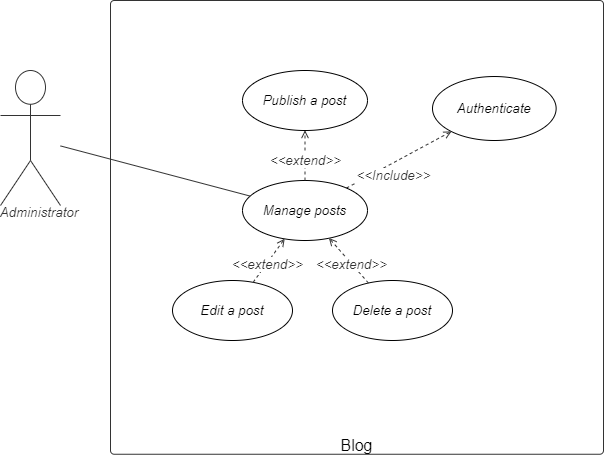

The diagram above was exported from draw.io. Its source (the exported page's mxGraphModel, read from the mxfile embedded in the PNG):
<mxGraphModel dx="1182" dy="675" grid="1" gridSize="10" guides="1" tooltips="1" connect="1" arrows="1" fold="1" page="1" pageScale="1" pageWidth="827" pageHeight="1169" math="0" shadow="0">
  <root>
    <mxCell id="0" />
    <mxCell id="1" parent="0" />
    <UserObject label="Blog" lucidchartObjectId="taOzB8lUX4Lt" id="P74DoLenM9aMXmkGe7nE-2">
      <mxCell style="html=1;overflow=block;blockSpacing=1;whiteSpace=wrap;container=1;whiteSpace=wrap;fontSize=16;fontColor=#000000;spacing=0;verticalAlign=bottom;strokeColor=#333333;strokeOpacity=100;fillOpacity=0;rounded=1;absoluteArcSize=1;arcSize=7.5;fillColor=#000000;strokeWidth=0.8;" parent="1" vertex="1">
        <mxGeometry x="160" y="190" width="493" height="453.75" as="geometry" />
      </mxCell>
    </UserObject>
    <UserObject label="Authenticate" lucidchartObjectId="taOz-4RAsdP5" id="P74DoLenM9aMXmkGe7nE-3">
      <mxCell style="html=1;overflow=block;blockSpacing=1;whiteSpace=wrap;ellipse;whiteSpace=wrap;fontSize=13.3;fontStyle=2;align=center;spacing=0;verticalAlign=middle;strokeOpacity=100;fillOpacity=100;rounded=1;absoluteArcSize=1;arcSize=7.5;strokeWidth=0.8;" parent="P74DoLenM9aMXmkGe7nE-2" vertex="1">
        <mxGeometry x="322" y="76.02000000000001" width="123.63" height="63.98" as="geometry" />
      </mxCell>
    </UserObject>
    <UserObject label="Publish a post" lucidchartObjectId="taOzBq_1Zqh5" id="P74DoLenM9aMXmkGe7nE-4">
      <mxCell style="html=1;overflow=block;blockSpacing=1;whiteSpace=wrap;ellipse;whiteSpace=wrap;fontSize=13.3;fontStyle=2;align=center;spacing=0;verticalAlign=middle;strokeOpacity=100;fillOpacity=100;rounded=1;absoluteArcSize=1;arcSize=7.5;strokeWidth=0.8;" parent="P74DoLenM9aMXmkGe7nE-2" vertex="1">
        <mxGeometry x="132" y="70" width="125" height="60" as="geometry" />
      </mxCell>
    </UserObject>
    <UserObject label="" lucidchartObjectId="taOz8hl3QJEO" id="P74DoLenM9aMXmkGe7nE-5">
      <mxCell style="html=1;jettySize=18;whiteSpace=wrap;fontSize=13;strokeColor=#333333;strokeOpacity=100;dashed=1;fixDash=1;strokeWidth=0.8;rounded=0;startArrow=none;;endArrow=open;;" parent="P74DoLenM9aMXmkGe7nE-2" source="P74DoLenM9aMXmkGe7nE-7" target="P74DoLenM9aMXmkGe7nE-3" edge="1">
        <mxGeometry width="100" height="100" relative="1" as="geometry">
          <Array as="points" />
          <mxPoint x="327.7035656835744" y="260.26381667774604" as="sourcePoint" />
          <mxPoint x="349.5901100000001" y="171.99" as="targetPoint" />
        </mxGeometry>
      </mxCell>
    </UserObject>
    <mxCell id="P74DoLenM9aMXmkGe7nE-6" value="&amp;lt;&amp;lt;Include&amp;gt;&amp;gt;" style="text;html=1;resizable=0;labelBackgroundColor=#ffffff;align=center;verticalAlign=middle;fontStyle=2;fontColor=#333333;;fontSize=13.3;" parent="P74DoLenM9aMXmkGe7nE-5" vertex="1">
      <mxGeometry x="-0.11416327192080189" relative="1" as="geometry">
        <mxPoint y="11.759999999999991" as="offset" />
      </mxGeometry>
    </mxCell>
    <UserObject label="Manage posts" lucidchartObjectId="taOzBq_1Zqh5" id="P74DoLenM9aMXmkGe7nE-7">
      <mxCell style="html=1;overflow=block;blockSpacing=1;whiteSpace=wrap;ellipse;whiteSpace=wrap;fontSize=13.3;fontStyle=2;align=center;spacing=0;verticalAlign=middle;strokeOpacity=100;fillOpacity=100;rounded=1;absoluteArcSize=1;arcSize=7.5;strokeWidth=0.8;" parent="P74DoLenM9aMXmkGe7nE-2" vertex="1">
        <mxGeometry x="132" y="180" width="125" height="60" as="geometry" />
      </mxCell>
    </UserObject>
    <UserObject label="Delete a post" lucidchartObjectId="taOzudwsWY2X" id="P74DoLenM9aMXmkGe7nE-8">
      <mxCell style="html=1;overflow=block;blockSpacing=1;whiteSpace=wrap;ellipse;whiteSpace=wrap;fontSize=13.3;fontStyle=2;align=center;spacing=0;verticalAlign=middle;strokeOpacity=100;fillOpacity=100;rounded=1;absoluteArcSize=1;arcSize=7.5;strokeWidth=0.8;" parent="P74DoLenM9aMXmkGe7nE-2" vertex="1">
        <mxGeometry x="222" y="280" width="120" height="60" as="geometry" />
      </mxCell>
    </UserObject>
    <UserObject label="" lucidchartObjectId="taOz8hl3QJEO" id="P74DoLenM9aMXmkGe7nE-9">
      <mxCell style="html=1;jettySize=18;whiteSpace=wrap;fontSize=13;strokeColor=#333333;strokeOpacity=100;dashed=1;fixDash=1;strokeWidth=0.8;rounded=0;startArrow=none;;endArrow=open;;" parent="P74DoLenM9aMXmkGe7nE-2" source="P74DoLenM9aMXmkGe7nE-8" target="P74DoLenM9aMXmkGe7nE-7" edge="1">
        <mxGeometry width="100" height="100" relative="1" as="geometry">
          <Array as="points" />
          <mxPoint x="178.53856289278133" y="63.26665670673435" as="sourcePoint" />
          <mxPoint x="124.63665724273187" y="79.7201781124777" as="targetPoint" />
        </mxGeometry>
      </mxCell>
    </UserObject>
    <mxCell id="P74DoLenM9aMXmkGe7nE-10" value="&amp;lt;&amp;lt;extend&amp;gt;&amp;gt;" style="text;html=1;resizable=0;labelBackgroundColor=#ffffff;align=center;verticalAlign=middle;fontStyle=2;fontColor=#333333;;fontSize=13.3;" parent="P74DoLenM9aMXmkGe7nE-9" vertex="1">
      <mxGeometry x="-0.11416327192080189" relative="1" as="geometry">
        <mxPoint y="1" as="offset" />
      </mxGeometry>
    </mxCell>
    <UserObject label="Edit a post" lucidchartObjectId="taOzudwsWY2X" id="P74DoLenM9aMXmkGe7nE-11">
      <mxCell style="html=1;overflow=block;blockSpacing=1;whiteSpace=wrap;ellipse;whiteSpace=wrap;fontSize=13.3;fontStyle=2;align=center;spacing=0;verticalAlign=middle;strokeOpacity=100;fillOpacity=100;rounded=1;absoluteArcSize=1;arcSize=7.5;strokeWidth=0.8;" parent="P74DoLenM9aMXmkGe7nE-2" vertex="1">
        <mxGeometry x="62" y="280" width="120" height="60" as="geometry" />
      </mxCell>
    </UserObject>
    <UserObject label="" lucidchartObjectId="taOz8hl3QJEO" id="P74DoLenM9aMXmkGe7nE-12">
      <mxCell style="html=1;jettySize=18;whiteSpace=wrap;fontSize=13;strokeColor=#333333;strokeOpacity=100;dashed=1;fixDash=1;strokeWidth=0.8;rounded=0;startArrow=none;;endArrow=open;;" parent="P74DoLenM9aMXmkGe7nE-2" source="P74DoLenM9aMXmkGe7nE-11" target="P74DoLenM9aMXmkGe7nE-7" edge="1">
        <mxGeometry width="100" height="100" relative="1" as="geometry">
          <Array as="points" />
          <mxPoint x="188.03414974271118" y="103.1394590486002" as="sourcePoint" />
          <mxPoint x="138.4467117433187" y="47.896200035083666" as="targetPoint" />
        </mxGeometry>
      </mxCell>
    </UserObject>
    <mxCell id="P74DoLenM9aMXmkGe7nE-13" value="&amp;lt;&amp;lt;extend&amp;gt;&amp;gt;" style="text;html=1;resizable=0;labelBackgroundColor=#ffffff;align=center;verticalAlign=middle;fontStyle=2;fontColor=#333333;;fontSize=13.3;" parent="P74DoLenM9aMXmkGe7nE-12" vertex="1">
      <mxGeometry x="-0.11416327192080189" relative="1" as="geometry">
        <mxPoint y="1" as="offset" />
      </mxGeometry>
    </mxCell>
    <UserObject label="" lucidchartObjectId="taOz8hl3QJEO" id="P74DoLenM9aMXmkGe7nE-14">
      <mxCell style="html=1;jettySize=18;whiteSpace=wrap;fontSize=13;strokeColor=#333333;strokeOpacity=100;dashed=1;fixDash=1;strokeWidth=0.8;rounded=0;startArrow=none;;endArrow=open;;" parent="P74DoLenM9aMXmkGe7nE-2" source="P74DoLenM9aMXmkGe7nE-7" target="P74DoLenM9aMXmkGe7nE-4" edge="1">
        <mxGeometry width="100" height="100" relative="1" as="geometry">
          <Array as="points" />
          <mxPoint x="173.0472999636993" y="302.44537081558383" as="sourcePoint" />
          <mxPoint x="215.49242350715645" y="248.078632077076" as="targetPoint" />
        </mxGeometry>
      </mxCell>
    </UserObject>
    <mxCell id="P74DoLenM9aMXmkGe7nE-15" value="&amp;lt;&amp;lt;extend&amp;gt;&amp;gt;" style="text;html=1;resizable=0;labelBackgroundColor=#ffffff;align=center;verticalAlign=middle;fontStyle=2;fontColor=#333333;;fontSize=13.3;" parent="P74DoLenM9aMXmkGe7nE-14" vertex="1">
      <mxGeometry x="-0.11416327192080189" relative="1" as="geometry">
        <mxPoint y="1" as="offset" />
      </mxGeometry>
    </mxCell>
    <UserObject label="Administrator" lucidchartObjectId="taOzhZaQd68R" id="P74DoLenM9aMXmkGe7nE-18">
      <mxCell style="html=1;overflow=block;blockSpacing=1;whiteSpace=wrap;shape=umlActor;labelPosition=center;verticalLabelPosition=bottom;verticalAlign=top;whiteSpace=nowrap;whiteSpace=wrap;fontSize=13.3;fontColor=#333333;fontStyle=2;spacing=0;strokeColor=#333333;strokeOpacity=100;rounded=1;absoluteArcSize=1;arcSize=7.5;fillColor=#ffffff;strokeWidth=0.8;" parent="1" vertex="1">
        <mxGeometry x="50" y="260" width="60" height="135" as="geometry" />
      </mxCell>
    </UserObject>
    <UserObject label="" lucidchartObjectId="taOz_QuqzkcN" id="P74DoLenM9aMXmkGe7nE-19">
      <mxCell style="html=1;jettySize=18;whiteSpace=wrap;fontSize=13;strokeColor=#333333;strokeOpacity=100;strokeWidth=0.8;rounded=0;startArrow=none;;endArrow=none;;" parent="1" source="P74DoLenM9aMXmkGe7nE-18" target="P74DoLenM9aMXmkGe7nE-7" edge="1">
        <mxGeometry width="100" height="100" relative="1" as="geometry">
          <Array as="points" />
          <mxPoint x="90" y="317" as="sourcePoint" />
          <mxPoint x="285.0190620802382" y="319.25911931320445" as="targetPoint" />
        </mxGeometry>
      </mxCell>
    </UserObject>
  </root>
</mxGraphModel>